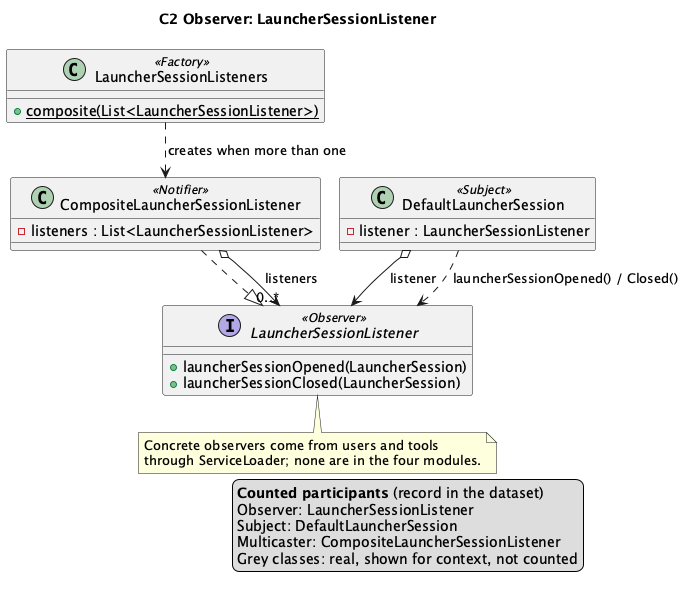

The diagram above was rendered by PlantUML. Its source (embedded in the PNG):
@startuml C2
!pragma layout smetana
title C2 Observer: LauncherSessionListener

interface LauncherSessionListener <<Observer>> {
  +launcherSessionOpened(LauncherSession)
  +launcherSessionClosed(LauncherSession)
}
class CompositeLauncherSessionListener <<Notifier>> {
  -listeners : List<LauncherSessionListener>
}
class LauncherSessionListeners <<Factory>> {
  {static} +composite(List<LauncherSessionListener>)
}
class DefaultLauncherSession <<Subject>> {
  -listener : LauncherSessionListener
}

CompositeLauncherSessionListener ..|> LauncherSessionListener
CompositeLauncherSessionListener o--> "0..*" LauncherSessionListener : listeners
LauncherSessionListeners ..> CompositeLauncherSessionListener : creates when more than one
DefaultLauncherSession o--> LauncherSessionListener : listener
DefaultLauncherSession ..> LauncherSessionListener : launcherSessionOpened() / Closed()

note bottom of LauncherSessionListener
  Concrete observers come from users and tools
  through ServiceLoader; none are in the four modules.
end note
' aligned-with-record
legend right
  <b>Counted participants</b> (record in the dataset)
  Observer: LauncherSessionListener
  Subject: DefaultLauncherSession
  Multicaster: CompositeLauncherSessionListener
  Grey classes: real, shown for context, not counted
endlegend
@enduml